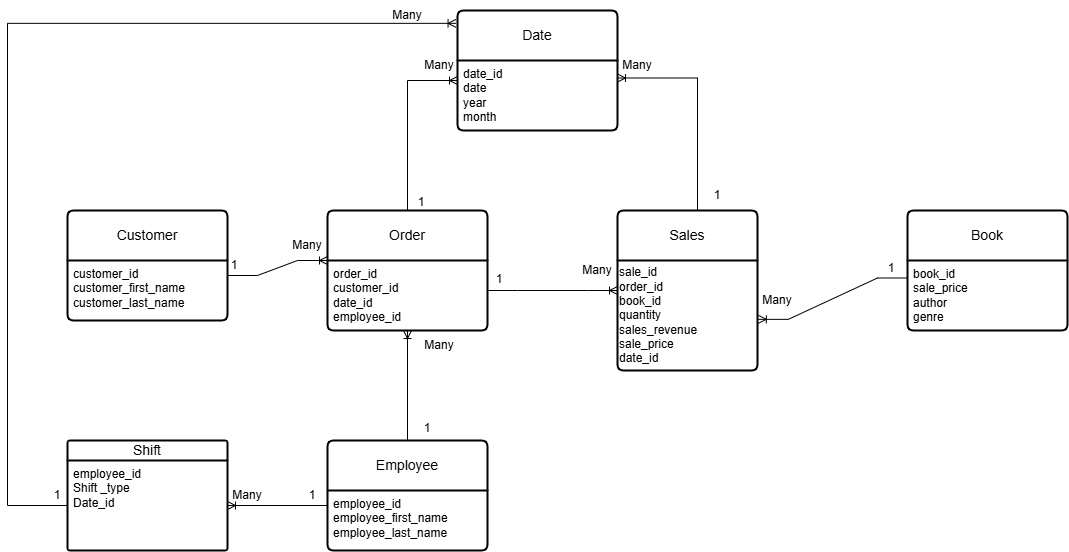

The diagram above was exported from draw.io. Its source (the exported page's mxGraphModel, read from the mxfile embedded in the PNG):
<mxGraphModel dx="1323" dy="820" grid="1" gridSize="10" guides="1" tooltips="1" connect="1" arrows="1" fold="1" page="1" pageScale="1" pageWidth="850" pageHeight="1100" math="0" shadow="0" extFonts="Permanent Marker^https://fonts.googleapis.com/css?family=Permanent+Marker">
  <root>
    <mxCell id="0" />
    <mxCell id="1" parent="0" />
    <mxCell id="C8GzPE4xVjO3Cg_D7Rti-4" value="Customer" style="swimlane;childLayout=stackLayout;horizontal=1;startSize=50;horizontalStack=0;rounded=1;fontSize=14;fontStyle=0;strokeWidth=2;resizeParent=0;resizeLast=1;shadow=0;dashed=0;align=center;arcSize=4;whiteSpace=wrap;html=1;" parent="1" vertex="1">
      <mxGeometry x="140" y="300" width="160" height="110" as="geometry" />
    </mxCell>
    <mxCell id="C8GzPE4xVjO3Cg_D7Rti-5" value="&lt;div&gt;customer_id&lt;/div&gt;&lt;div&gt;customer_first_name&lt;/div&gt;&lt;div&gt;customer_last_name&lt;/div&gt;" style="align=left;strokeColor=none;fillColor=none;spacingLeft=4;fontSize=12;verticalAlign=top;resizable=0;rotatable=0;part=1;html=1;" parent="C8GzPE4xVjO3Cg_D7Rti-4" vertex="1">
      <mxGeometry y="50" width="160" height="60" as="geometry" />
    </mxCell>
    <mxCell id="C8GzPE4xVjO3Cg_D7Rti-7" value="Order" style="swimlane;childLayout=stackLayout;horizontal=1;startSize=50;horizontalStack=0;rounded=1;fontSize=14;fontStyle=0;strokeWidth=2;resizeParent=0;resizeLast=1;shadow=0;dashed=0;align=center;arcSize=4;whiteSpace=wrap;html=1;" parent="1" vertex="1">
      <mxGeometry x="400" y="300" width="160" height="120" as="geometry" />
    </mxCell>
    <mxCell id="C8GzPE4xVjO3Cg_D7Rti-8" value="order_id&lt;div&gt;customer_id&lt;/div&gt;&lt;div&gt;date_id&lt;/div&gt;&lt;div&gt;employee_id&lt;br&gt;&lt;div&gt;&lt;br&gt;&lt;/div&gt;&lt;/div&gt;" style="align=left;strokeColor=none;fillColor=none;spacingLeft=4;fontSize=12;verticalAlign=top;resizable=0;rotatable=0;part=1;html=1;" parent="C8GzPE4xVjO3Cg_D7Rti-7" vertex="1">
      <mxGeometry y="50" width="160" height="70" as="geometry" />
    </mxCell>
    <mxCell id="W2M6jXQJTQiohdXOS3X7-1" value="Employee" style="swimlane;childLayout=stackLayout;horizontal=1;startSize=50;horizontalStack=0;rounded=1;fontSize=14;fontStyle=0;strokeWidth=2;resizeParent=0;resizeLast=1;shadow=0;dashed=0;align=center;arcSize=4;whiteSpace=wrap;html=1;" parent="1" vertex="1">
      <mxGeometry x="400" y="530" width="160" height="110" as="geometry" />
    </mxCell>
    <mxCell id="W2M6jXQJTQiohdXOS3X7-2" value="&lt;div&gt;employee_id&lt;/div&gt;&lt;div&gt;employee_first_name&lt;/div&gt;&lt;div&gt;employee_last_name&lt;/div&gt;" style="align=left;strokeColor=none;fillColor=none;spacingLeft=4;fontSize=12;verticalAlign=top;resizable=0;rotatable=0;part=1;html=1;" parent="W2M6jXQJTQiohdXOS3X7-1" vertex="1">
      <mxGeometry y="50" width="160" height="60" as="geometry" />
    </mxCell>
    <mxCell id="W2M6jXQJTQiohdXOS3X7-3" value="Book" style="swimlane;childLayout=stackLayout;horizontal=1;startSize=50;horizontalStack=0;rounded=1;fontSize=14;fontStyle=0;strokeWidth=2;resizeParent=0;resizeLast=1;shadow=0;dashed=0;align=center;arcSize=4;whiteSpace=wrap;html=1;" parent="1" vertex="1">
      <mxGeometry x="980" y="300" width="160" height="120" as="geometry" />
    </mxCell>
    <mxCell id="W2M6jXQJTQiohdXOS3X7-4" value="&lt;div&gt;book_id&lt;/div&gt;&lt;div&gt;sale_price&lt;/div&gt;&lt;div&gt;author&lt;/div&gt;&lt;div&gt;genre&lt;/div&gt;&lt;div&gt;&lt;br&gt;&lt;/div&gt;" style="align=left;strokeColor=none;fillColor=none;spacingLeft=4;fontSize=12;verticalAlign=top;resizable=0;rotatable=0;part=1;html=1;" parent="W2M6jXQJTQiohdXOS3X7-3" vertex="1">
      <mxGeometry y="50" width="160" height="70" as="geometry" />
    </mxCell>
    <mxCell id="W2M6jXQJTQiohdXOS3X7-5" value="Sales" style="swimlane;childLayout=stackLayout;horizontal=1;startSize=50;horizontalStack=0;rounded=1;fontSize=14;fontStyle=0;strokeWidth=2;resizeParent=0;resizeLast=1;shadow=0;dashed=0;align=center;arcSize=4;whiteSpace=wrap;html=1;" parent="1" vertex="1">
      <mxGeometry x="690" y="300" width="140" height="160" as="geometry" />
    </mxCell>
    <mxCell id="W2M6jXQJTQiohdXOS3X7-7" value="&lt;span style=&quot;background-color: transparent; color: light-dark(rgb(0, 0, 0), rgb(255, 255, 255));&quot;&gt;sale_id&lt;/span&gt;&lt;br&gt;&lt;span style=&quot;background-color: transparent; color: light-dark(rgb(0, 0, 0), rgb(255, 255, 255));&quot;&gt;order_id&lt;/span&gt;&lt;br&gt;&lt;span style=&quot;background-color: transparent; color: light-dark(rgb(0, 0, 0), rgb(255, 255, 255));&quot;&gt;book_id&lt;/span&gt;&lt;br&gt;&lt;span style=&quot;background-color: transparent; color: light-dark(rgb(0, 0, 0), rgb(255, 255, 255));&quot;&gt;quantity&lt;/span&gt;&lt;br&gt;&lt;span style=&quot;background-color: transparent; color: light-dark(rgb(0, 0, 0), rgb(255, 255, 255));&quot;&gt;sales_revenue&lt;/span&gt;&lt;br&gt;&lt;div&gt;sale_price&lt;/div&gt;&lt;div&gt;date_id&lt;/div&gt;" style="text;html=1;align=left;verticalAlign=middle;resizable=0;points=[];autosize=1;strokeColor=none;fillColor=none;" parent="W2M6jXQJTQiohdXOS3X7-5" vertex="1">
      <mxGeometry y="50" width="140" height="110" as="geometry" />
    </mxCell>
    <mxCell id="W2M6jXQJTQiohdXOS3X7-13" value="Date" style="swimlane;childLayout=stackLayout;horizontal=1;startSize=50;horizontalStack=0;rounded=1;fontSize=14;fontStyle=0;strokeWidth=2;resizeParent=0;resizeLast=1;shadow=0;dashed=0;align=center;arcSize=4;whiteSpace=wrap;html=1;" parent="1" vertex="1">
      <mxGeometry x="530" y="100" width="160" height="120" as="geometry" />
    </mxCell>
    <mxCell id="W2M6jXQJTQiohdXOS3X7-14" value="date_id&lt;div&gt;date&lt;/div&gt;&lt;div&gt;year&lt;/div&gt;&lt;div&gt;month&lt;/div&gt;" style="align=left;strokeColor=none;fillColor=none;spacingLeft=4;fontSize=12;verticalAlign=top;resizable=0;rotatable=0;part=1;html=1;" parent="W2M6jXQJTQiohdXOS3X7-13" vertex="1">
      <mxGeometry y="50" width="160" height="70" as="geometry" />
    </mxCell>
    <mxCell id="W2M6jXQJTQiohdXOS3X7-15" value="" style="edgeStyle=entityRelationEdgeStyle;fontSize=12;html=1;endArrow=ERoneToMany;rounded=0;entryX=0;entryY=0;entryDx=0;entryDy=0;exitX=1;exitY=0.25;exitDx=0;exitDy=0;" parent="1" source="C8GzPE4xVjO3Cg_D7Rti-5" target="C8GzPE4xVjO3Cg_D7Rti-8" edge="1">
      <mxGeometry width="100" height="100" relative="1" as="geometry">
        <mxPoint x="300" y="400" as="sourcePoint" />
        <mxPoint x="400" y="300" as="targetPoint" />
        <Array as="points">
          <mxPoint x="320" y="370" />
          <mxPoint x="380" y="350" />
          <mxPoint x="380" y="340" />
          <mxPoint x="350" y="390" />
        </Array>
      </mxGeometry>
    </mxCell>
    <mxCell id="W2M6jXQJTQiohdXOS3X7-16" value="" style="edgeStyle=elbowEdgeStyle;fontSize=12;html=1;endArrow=ERoneToMany;rounded=0;exitX=0.5;exitY=0;exitDx=0;exitDy=0;" parent="1" source="C8GzPE4xVjO3Cg_D7Rti-7" edge="1">
      <mxGeometry width="100" height="100" relative="1" as="geometry">
        <mxPoint x="430" y="270" as="sourcePoint" />
        <mxPoint x="530" y="170" as="targetPoint" />
        <Array as="points">
          <mxPoint x="480" y="230" />
        </Array>
      </mxGeometry>
    </mxCell>
    <mxCell id="W2M6jXQJTQiohdXOS3X7-17" value="" style="edgeStyle=entityRelationEdgeStyle;fontSize=12;html=1;endArrow=ERoneToMany;rounded=0;entryX=1.006;entryY=0.535;entryDx=0;entryDy=0;entryPerimeter=0;exitX=0;exitY=0.25;exitDx=0;exitDy=0;" parent="1" source="W2M6jXQJTQiohdXOS3X7-4" target="W2M6jXQJTQiohdXOS3X7-7" edge="1">
      <mxGeometry width="100" height="100" relative="1" as="geometry">
        <mxPoint x="920" y="360" as="sourcePoint" />
        <mxPoint x="1020" y="260" as="targetPoint" />
        <Array as="points">
          <mxPoint x="870" y="350" />
          <mxPoint x="870" y="380" />
          <mxPoint x="870" y="380" />
        </Array>
      </mxGeometry>
    </mxCell>
    <mxCell id="W2M6jXQJTQiohdXOS3X7-18" value="" style="edgeStyle=entityRelationEdgeStyle;fontSize=12;html=1;endArrow=ERoneToMany;rounded=0;entryX=1;entryY=0.25;entryDx=0;entryDy=0;" parent="1" target="W2M6jXQJTQiohdXOS3X7-14" edge="1">
      <mxGeometry width="100" height="100" relative="1" as="geometry">
        <mxPoint x="740" y="300" as="sourcePoint" />
        <mxPoint x="840" y="200" as="targetPoint" />
      </mxGeometry>
    </mxCell>
    <mxCell id="W2M6jXQJTQiohdXOS3X7-21" value="" style="fontSize=12;html=1;endArrow=ERoneToMany;rounded=0;exitX=0.5;exitY=0;exitDx=0;exitDy=0;" parent="1" source="W2M6jXQJTQiohdXOS3X7-1" target="C8GzPE4xVjO3Cg_D7Rti-8" edge="1">
      <mxGeometry width="100" height="100" relative="1" as="geometry">
        <mxPoint x="300" y="480" as="sourcePoint" />
        <mxPoint x="470" y="430" as="targetPoint" />
      </mxGeometry>
    </mxCell>
    <mxCell id="W2M6jXQJTQiohdXOS3X7-23" value="" style="edgeStyle=entityRelationEdgeStyle;fontSize=12;html=1;endArrow=ERoneToMany;rounded=0;entryX=0;entryY=0.5;entryDx=0;entryDy=0;" parent="1" target="W2M6jXQJTQiohdXOS3X7-5" edge="1">
      <mxGeometry width="100" height="100" relative="1" as="geometry">
        <mxPoint x="560" y="380" as="sourcePoint" />
        <mxPoint x="660" y="280" as="targetPoint" />
      </mxGeometry>
    </mxCell>
    <mxCell id="W2M6jXQJTQiohdXOS3X7-24" value="1" style="text;strokeColor=none;align=center;fillColor=none;html=1;verticalAlign=middle;whiteSpace=wrap;rounded=0;" parent="1" vertex="1">
      <mxGeometry x="470" y="503" width="60" height="30" as="geometry" />
    </mxCell>
    <mxCell id="W2M6jXQJTQiohdXOS3X7-25" value="1" style="text;strokeColor=none;align=center;fillColor=none;html=1;verticalAlign=middle;whiteSpace=wrap;rounded=0;" parent="1" vertex="1">
      <mxGeometry x="277" y="340" width="60" height="30" as="geometry" />
    </mxCell>
    <mxCell id="W2M6jXQJTQiohdXOS3X7-26" value="1" style="text;strokeColor=none;align=center;fillColor=none;html=1;verticalAlign=middle;whiteSpace=wrap;rounded=0;" parent="1" vertex="1">
      <mxGeometry x="464" y="277" width="60" height="30" as="geometry" />
    </mxCell>
    <mxCell id="W2M6jXQJTQiohdXOS3X7-27" value="1" style="text;strokeColor=none;align=center;fillColor=none;html=1;verticalAlign=middle;whiteSpace=wrap;rounded=0;" parent="1" vertex="1">
      <mxGeometry x="760" y="270" width="60" height="30" as="geometry" />
    </mxCell>
    <mxCell id="W2M6jXQJTQiohdXOS3X7-28" value="1" style="text;strokeColor=none;align=center;fillColor=none;html=1;verticalAlign=middle;whiteSpace=wrap;rounded=0;" parent="1" vertex="1">
      <mxGeometry x="934" y="343" width="60" height="30" as="geometry" />
    </mxCell>
    <mxCell id="W2M6jXQJTQiohdXOS3X7-29" value="1" style="text;strokeColor=none;align=center;fillColor=none;html=1;verticalAlign=middle;whiteSpace=wrap;rounded=0;" parent="1" vertex="1">
      <mxGeometry x="542" y="354" width="60" height="30" as="geometry" />
    </mxCell>
    <mxCell id="W2M6jXQJTQiohdXOS3X7-30" value="Many" style="text;strokeColor=none;align=center;fillColor=none;html=1;verticalAlign=middle;whiteSpace=wrap;rounded=0;" parent="1" vertex="1">
      <mxGeometry x="482" y="140" width="60" height="30" as="geometry" />
    </mxCell>
    <mxCell id="W2M6jXQJTQiohdXOS3X7-31" value="Many" style="text;strokeColor=none;align=center;fillColor=none;html=1;verticalAlign=middle;whiteSpace=wrap;rounded=0;" parent="1" vertex="1">
      <mxGeometry x="482" y="420" width="60" height="30" as="geometry" />
    </mxCell>
    <mxCell id="W2M6jXQJTQiohdXOS3X7-32" value="Many" style="text;strokeColor=none;align=center;fillColor=none;html=1;verticalAlign=middle;whiteSpace=wrap;rounded=0;" parent="1" vertex="1">
      <mxGeometry x="350" y="320" width="60" height="30" as="geometry" />
    </mxCell>
    <mxCell id="W2M6jXQJTQiohdXOS3X7-33" value="Many" style="text;strokeColor=none;align=center;fillColor=none;html=1;verticalAlign=middle;whiteSpace=wrap;rounded=0;" parent="1" vertex="1">
      <mxGeometry x="640" y="345" width="60" height="30" as="geometry" />
    </mxCell>
    <mxCell id="W2M6jXQJTQiohdXOS3X7-34" value="Many" style="text;strokeColor=none;align=center;fillColor=none;html=1;verticalAlign=middle;whiteSpace=wrap;rounded=0;" parent="1" vertex="1">
      <mxGeometry x="820" y="375" width="60" height="30" as="geometry" />
    </mxCell>
    <mxCell id="W2M6jXQJTQiohdXOS3X7-35" value="Many" style="text;strokeColor=none;align=center;fillColor=none;html=1;verticalAlign=middle;whiteSpace=wrap;rounded=0;" parent="1" vertex="1">
      <mxGeometry x="680" y="140" width="60" height="30" as="geometry" />
    </mxCell>
    <mxCell id="W2M6jXQJTQiohdXOS3X7-36" value="Shift" style="swimlane;childLayout=stackLayout;horizontal=1;startSize=20;horizontalStack=0;rounded=1;fontSize=14;fontStyle=0;strokeWidth=2;resizeParent=0;resizeLast=1;shadow=0;dashed=0;align=center;arcSize=4;whiteSpace=wrap;html=1;" parent="1" vertex="1">
      <mxGeometry x="140" y="530" width="160" height="110" as="geometry" />
    </mxCell>
    <mxCell id="W2M6jXQJTQiohdXOS3X7-37" value="&lt;div&gt;employee_id&lt;/div&gt;&lt;div&gt;Shift _type&lt;/div&gt;&lt;div&gt;Date_id&lt;/div&gt;" style="align=left;strokeColor=none;fillColor=none;spacingLeft=4;fontSize=12;verticalAlign=top;resizable=0;rotatable=0;part=1;html=1;" parent="W2M6jXQJTQiohdXOS3X7-36" vertex="1">
      <mxGeometry y="20" width="160" height="90" as="geometry" />
    </mxCell>
    <mxCell id="W2M6jXQJTQiohdXOS3X7-39" value="" style="fontSize=12;html=1;endArrow=ERoneToMany;rounded=0;entryX=1;entryY=0.5;entryDx=0;entryDy=0;exitX=0;exitY=0.25;exitDx=0;exitDy=0;" parent="1" source="W2M6jXQJTQiohdXOS3X7-2" target="W2M6jXQJTQiohdXOS3X7-37" edge="1">
      <mxGeometry width="100" height="100" relative="1" as="geometry">
        <mxPoint x="300" y="610" as="sourcePoint" />
        <mxPoint x="400" y="510" as="targetPoint" />
      </mxGeometry>
    </mxCell>
    <mxCell id="W2M6jXQJTQiohdXOS3X7-40" value="1" style="text;strokeColor=none;align=center;fillColor=none;html=1;verticalAlign=middle;whiteSpace=wrap;rounded=0;" parent="1" vertex="1">
      <mxGeometry x="355" y="570" width="60" height="30" as="geometry" />
    </mxCell>
    <mxCell id="W2M6jXQJTQiohdXOS3X7-42" value="Many" style="text;strokeColor=none;align=center;fillColor=none;html=1;verticalAlign=middle;whiteSpace=wrap;rounded=0;" parent="1" vertex="1">
      <mxGeometry x="290" y="570" width="60" height="30" as="geometry" />
    </mxCell>
    <mxCell id="W2M6jXQJTQiohdXOS3X7-43" value="" style="edgeStyle=elbowEdgeStyle;fontSize=12;html=1;endArrow=ERoneToMany;rounded=0;exitX=0;exitY=0.5;exitDx=0;exitDy=0;entryX=-0.009;entryY=0.107;entryDx=0;entryDy=0;entryPerimeter=0;" parent="1" source="W2M6jXQJTQiohdXOS3X7-37" target="W2M6jXQJTQiohdXOS3X7-13" edge="1">
      <mxGeometry width="100" height="100" relative="1" as="geometry">
        <mxPoint x="80" y="600" as="sourcePoint" />
        <mxPoint x="130" y="470" as="targetPoint" />
        <Array as="points">
          <mxPoint x="80" y="530" />
        </Array>
      </mxGeometry>
    </mxCell>
    <mxCell id="STTEe0fehTmPnTw6QazC-1" value="1" style="text;strokeColor=none;align=center;fillColor=none;html=1;verticalAlign=middle;whiteSpace=wrap;rounded=0;" vertex="1" parent="1">
      <mxGeometry x="100" y="570" width="60" height="30" as="geometry" />
    </mxCell>
    <mxCell id="STTEe0fehTmPnTw6QazC-2" value="Many" style="text;strokeColor=none;align=center;fillColor=none;html=1;verticalAlign=middle;whiteSpace=wrap;rounded=0;" vertex="1" parent="1">
      <mxGeometry x="450" y="90" width="60" height="30" as="geometry" />
    </mxCell>
  </root>
</mxGraphModel>